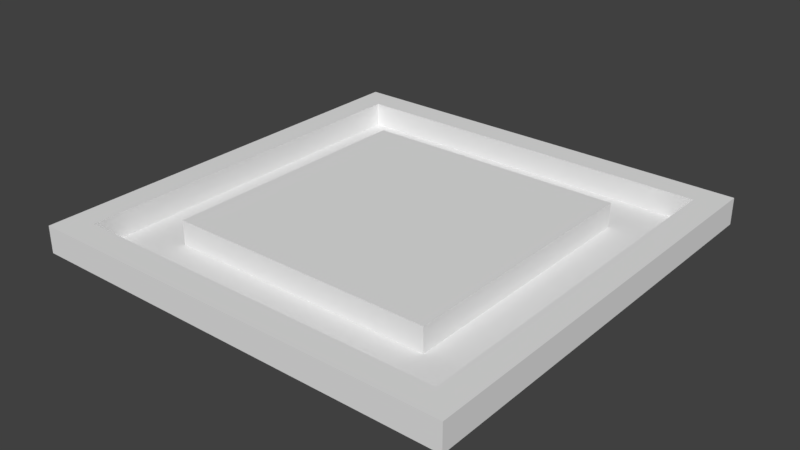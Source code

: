 # Source: box-puzzle.blend  (saved by Blender 2.79.0; exported with 4.5.12 LTS)
import bpy
from mathutils import Matrix  # noqa: F401  (used for matrix-valued properties, if any)

bpy.ops.wm.read_factory_settings(use_empty=True)
scene = bpy.context.scene
scene.name = 'Scene'

# ---- collections
col_collection_1 = bpy.data.collections.new('Collection 1'); scene.collection.children.link(col_collection_1)

# ---- materials (node trees are filled in below, after node groups)
mat_material = bpy.data.materials.new('Material')
mat_material.alpha_threshold = 0.0
mat_material.use_transparent_shadow = False
mat_material.roughness = 0.5
mat_material.line_color = (0.0, 0.0, 0.0, 1.0)

# ---- material node trees

# ---- world
world_world = bpy.data.worlds.new('World'); scene.world = world_world
world_world.color = (0.05088, 0.05088, 0.05088)
world_world.use_sun_shadow = False
world_world.sun_shadow_jitter_overblur = 0.0
world_world.cycles.sampling_method = 'MANUAL'

# ---- meshes
me_cube = bpy.data.meshes.new('Cube')
me_cube.from_pydata([(8.0, 8.0, 0.0), (8.0, -8.0, 0.0), (-8.0, -8.0, 0.0), (-8.0, 8.0, 0.0), (8.0, 8.0, 1.0), (8.0, -8.0, 1.0), (-8.0, -8.0, 1.0), (-8.0, 8.0, 1.0), (7.0, 7.0, 1.0), (7.0, -7.0, 1.0), (-7.0, -7.0, 1.0), (-7.0, 7.0, 1.0), (7.0, 7.0, 0.1), (7.0, -7.0, 0.1), (-7.0, -7.0, 0.1), (-7.0, 7.0, 0.1), (5.0, 5.0, 0.1), (5.0, -5.0, 0.1), (-5.0, -5.0, 0.1), (-5.0, 5.0, 0.1), (5.0, 5.0, 1.0), (5.0, -5.0, 1.0), (-5.0, -5.0, 1.0), (-5.0, 5.0, 1.0)], [], [(0, 1, 2, 3), (6, 5, 9, 10), (0, 4, 5, 1), (1, 5, 6, 2), (2, 6, 7, 3), (4, 0, 3, 7), (11, 10, 14, 15), (5, 4, 8, 9), (7, 6, 10, 11), (4, 7, 11, 8), (12, 15, 19, 16), (8, 11, 15, 12), (10, 9, 13, 14), (9, 8, 12, 13), (18, 17, 21, 22), (14, 13, 17, 18), (13, 12, 16, 17), (15, 14, 18, 19), (20, 23, 22, 21), (17, 16, 20, 21), (19, 18, 22, 23), (16, 19, 23, 20)])
_uv = me_cube.uv_layers.new(name='UVMap')
_uv.uv.foreach_set('vector', [0.0, 0.0, 1.0, 0.0, 1.0, 1.0, 0.0, 1.0, 0.0001001, 9.998e-05, 0.9999, 9.998e-05, 0.9642, 0.03581, 0.03581, 0.03581, 0.0, 0.0, 1.0, 0.0, 1.0, 1.0, 0.0, 1.0, 0.0, 0.0, 1.0, 0.0, 1.0, 1.0, 0.0, 1.0, 0.0, 0.0, 1.0, 0.0, 1.0, 1.0, 0.0, 1.0, 0.0, 0.0, 1.0, 0.0, 1.0, 1.0, 0.0, 1.0, 0.0, 0.0, 1.0, 0.0, 1.0, 1.0, 0.0, 1.0, 0.9999, 9.998e-05, 0.9999, 0.9999, 0.9642, 0.9642, 0.9642, 0.03581, 9.998e-05, 0.9999, 0.0001001, 9.998e-05, 0.03581, 0.03581, 0.03581, 0.9642, 0.9999, 0.9999, 9.998e-05, 0.9999, 0.03581, 0.9642, 0.9642, 0.9642, 0.9999, 0.9999, 9.998e-05, 0.9999, 0.1924, 0.8076, 0.8076, 0.8076, 0.0, 0.0, 1.0, 0.0, 1.0, 1.0, 0.0, 1.0, 0.0, 0.0, 1.0, 0.0, 1.0, 1.0, 0.0, 1.0, 0.0, 0.0, 1.0, 0.0, 1.0, 1.0, 0.0, 1.0, 0.75, 0.9175, 1.0, 0.9175, 1.0, 1.007, 0.75, 1.007, 0.0001001, 0.0001001, 0.9999, 9.998e-05, 0.8076, 0.1924, 0.1924, 0.1924, 0.9999, 9.998e-05, 0.9999, 0.9999, 0.8076, 0.8076, 0.8076, 0.1924, 9.998e-05, 0.9999, 0.0001001, 0.0001001, 0.1924, 0.1924, 0.1924, 0.8076, 0.0, 0.0, 1.0, 0.0, 1.0, 1.0, 0.0, 1.0, 0.0, 0.9175, 0.25, 0.9175, 0.25, 1.007, 0.0, 1.007, 0.5, 0.9175, 0.75, 0.9175, 0.75, 1.007, 0.5, 1.007, 0.25, 0.9175, 0.5, 0.9175, 0.5, 1.007, 0.25, 1.007])
me_cube.materials.append(mat_material)
me_cube.use_remesh_preserve_volume = False
me_cube.use_remesh_preserve_attributes = False
me_cube.use_mirror_vertex_groups = False
me_cube.update()

# ---- objects
ob_cube = bpy.data.objects.new('Cube', me_cube)

# ---- transforms, parenting, visibility, modifiers, constraints
ob_cube.location = (0.0, 0.0, 0.0)
ob_cube.lock_rotations_4d = False
ob_cube.empty_display_type = 'ARROWS'
ob_cube.lineart.crease_threshold = 0.0

# ---- collection membership
col_collection_1.objects.link(ob_cube)

# ---- scene / render settings (as saved in the file)
scene.frame_start = 1; scene.frame_end = 250; scene.frame_set(1)
scene.render.engine = 'BLENDER_EEVEE_NEXT'
scene.render.resolution_percentage = 50
scene.render.dither_intensity = 0.0
scene.cycles.use_denoising = False
scene.cycles.samples = 128
scene.cycles.sampling_pattern = 'TABULATED_SOBOL'
scene.cycles.use_adaptive_sampling = False
scene.cycles.use_light_tree = False
scene.cycles.blur_glossy = 0.0
scene.cycles.sample_clamp_indirect = 0.0
scene.view_settings.view_transform = 'Standard'
bpy.context.view_layer.update()

# ---- added for rendering (the .blend has no active camera and no usable light): camera, sun
cam_auto = bpy.data.cameras.new('AutoCamera')
cam_auto.lens = 50.0
cam_auto.sensor_width = 36.0
cam_auto.clip_end = 1000.0
ob_auto_camera = bpy.data.objects.new('AutoCamera', cam_auto)
scene.collection.objects.link(ob_auto_camera)
ob_auto_camera.location = (20.9559, -25.1471, 17.2647)
ob_auto_camera.rotation_euler = (1.09748, -7.21219e-08, 0.694738)
scene.camera = ob_auto_camera
light_auto_sun = bpy.data.lights.new('AutoSun', 'SUN')
light_auto_sun.energy = 3.0
light_auto_sun.angle = 0.0523599
ob_auto_sun = bpy.data.objects.new('AutoSun', light_auto_sun)
scene.collection.objects.link(ob_auto_sun)
ob_auto_sun.rotation_euler = (0.872665, 0.174533, 0.523599)
bpy.context.view_layer.update()
